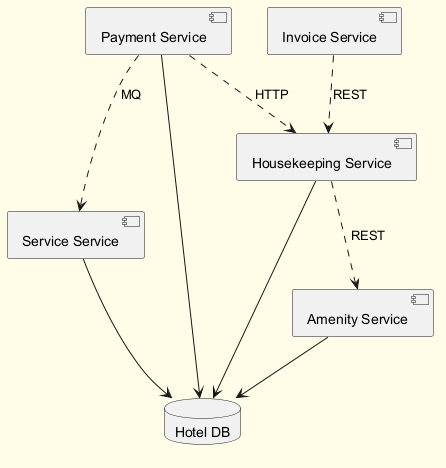

The diagram above was rendered by PlantUML. Its source (embedded in the PNG):
@startuml
skinparam backgroundColor #FFFDE7
skinparam classBackgroundColor #FFF9C4
skinparam classBorderColor #F57F17
component "Service Service" as C_ServiceService
component "Payment Service" as C_PaymentService
component "Housekeeping Service" as C_HousekeepingService
component "Amenity Service" as C_AmenityService
component "Invoice Service" as C_InvoiceService
database "Hotel DB" as DB_hotel
C_ServiceService --> DB_hotel
C_PaymentService --> DB_hotel
C_HousekeepingService --> DB_hotel
C_AmenityService --> DB_hotel
C_InvoiceService ..> C_HousekeepingService : REST
C_HousekeepingService ..> C_AmenityService : REST
C_PaymentService ..> C_ServiceService : MQ
C_PaymentService ..> C_HousekeepingService : HTTP
@enduml